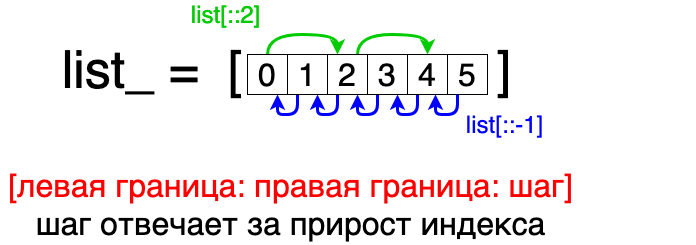

The diagram above was exported from draw.io. Its source (the exported page's mxGraphModel, read from the mxfile embedded in the PNG):
<mxGraphModel dx="1426" dy="794" grid="1" gridSize="10" guides="1" tooltips="1" connect="1" arrows="1" fold="1" page="1" pageScale="1" pageWidth="850" pageHeight="1100" math="0" shadow="0">
  <root>
    <mxCell id="0" />
    <mxCell id="1" parent="0" />
    <mxCell id="bXmZEDgZr9-zW7EFj7uB-49" value="" style="group" parent="1" vertex="1" connectable="0">
      <mxGeometry x="182" y="60" width="648" height="220" as="geometry" />
    </mxCell>
    <mxCell id="bXmZEDgZr9-zW7EFj7uB-10" value="" style="group" parent="bXmZEDgZr9-zW7EFj7uB-49" vertex="1" connectable="0">
      <mxGeometry width="487" height="90" as="geometry" />
    </mxCell>
    <mxCell id="bXmZEDgZr9-zW7EFj7uB-1" value="&lt;font style=&quot;font-size: 52px&quot;&gt;list_&amp;nbsp;=&amp;nbsp; [&lt;/font&gt;" style="text;html=1;strokeColor=none;fillColor=none;align=center;verticalAlign=middle;whiteSpace=wrap;rounded=0;" parent="bXmZEDgZr9-zW7EFj7uB-10" vertex="1">
      <mxGeometry width="210" height="90" as="geometry" />
    </mxCell>
    <mxCell id="rb0qMlQ1qzWCIPKLL9YL-26" style="edgeStyle=orthogonalEdgeStyle;orthogonalLoop=1;jettySize=auto;html=1;exitX=0.5;exitY=0;exitDx=0;exitDy=0;entryX=0.25;entryY=0;entryDx=0;entryDy=0;strokeColor=#00CC00;strokeWidth=3;curved=1;" edge="1" parent="bXmZEDgZr9-zW7EFj7uB-10" source="bXmZEDgZr9-zW7EFj7uB-2" target="bXmZEDgZr9-zW7EFj7uB-5">
      <mxGeometry relative="1" as="geometry" />
    </mxCell>
    <mxCell id="bXmZEDgZr9-zW7EFj7uB-2" value="&lt;span style=&quot;font-size: 32px&quot;&gt;0&lt;/span&gt;" style="rounded=0;whiteSpace=wrap;html=1;fontSize=32;" parent="bXmZEDgZr9-zW7EFj7uB-10" vertex="1">
      <mxGeometry x="200" y="30" width="40" height="40" as="geometry" />
    </mxCell>
    <mxCell id="rb0qMlQ1qzWCIPKLL9YL-33" style="edgeStyle=orthogonalEdgeStyle;rounded=1;orthogonalLoop=1;jettySize=auto;html=1;exitX=0.25;exitY=1;exitDx=0;exitDy=0;entryX=0.75;entryY=1;entryDx=0;entryDy=0;strokeWidth=3;strokeColor=#0000FF;" edge="1" parent="bXmZEDgZr9-zW7EFj7uB-10" source="bXmZEDgZr9-zW7EFj7uB-3" target="bXmZEDgZr9-zW7EFj7uB-2">
      <mxGeometry relative="1" as="geometry">
        <Array as="points">
          <mxPoint x="250" y="90" />
          <mxPoint x="230" y="90" />
        </Array>
      </mxGeometry>
    </mxCell>
    <mxCell id="bXmZEDgZr9-zW7EFj7uB-3" value="1" style="rounded=0;whiteSpace=wrap;html=1;fontSize=32;" parent="bXmZEDgZr9-zW7EFj7uB-10" vertex="1">
      <mxGeometry x="240" y="30" width="40" height="40" as="geometry" />
    </mxCell>
    <mxCell id="rb0qMlQ1qzWCIPKLL9YL-31" style="edgeStyle=orthogonalEdgeStyle;rounded=1;orthogonalLoop=1;jettySize=auto;html=1;exitX=0.25;exitY=1;exitDx=0;exitDy=0;entryX=0.75;entryY=1;entryDx=0;entryDy=0;strokeWidth=3;strokeColor=#0000FF;" edge="1" parent="bXmZEDgZr9-zW7EFj7uB-10" source="bXmZEDgZr9-zW7EFj7uB-4" target="bXmZEDgZr9-zW7EFj7uB-5">
      <mxGeometry relative="1" as="geometry">
        <Array as="points">
          <mxPoint x="330" y="90" />
          <mxPoint x="310" y="90" />
        </Array>
      </mxGeometry>
    </mxCell>
    <mxCell id="bXmZEDgZr9-zW7EFj7uB-4" value="3" style="rounded=0;whiteSpace=wrap;html=1;fontSize=32;" parent="bXmZEDgZr9-zW7EFj7uB-10" vertex="1">
      <mxGeometry x="320" y="30" width="40" height="40" as="geometry" />
    </mxCell>
    <mxCell id="rb0qMlQ1qzWCIPKLL9YL-27" style="edgeStyle=orthogonalEdgeStyle;orthogonalLoop=1;jettySize=auto;html=1;exitX=0.75;exitY=0;exitDx=0;exitDy=0;entryX=0.5;entryY=0;entryDx=0;entryDy=0;strokeColor=#00CC00;strokeWidth=3;curved=1;" edge="1" parent="bXmZEDgZr9-zW7EFj7uB-10" source="bXmZEDgZr9-zW7EFj7uB-5" target="bXmZEDgZr9-zW7EFj7uB-6">
      <mxGeometry relative="1" as="geometry" />
    </mxCell>
    <mxCell id="rb0qMlQ1qzWCIPKLL9YL-32" style="edgeStyle=orthogonalEdgeStyle;rounded=1;orthogonalLoop=1;jettySize=auto;html=1;exitX=0.25;exitY=1;exitDx=0;exitDy=0;entryX=0.75;entryY=1;entryDx=0;entryDy=0;strokeWidth=3;strokeColor=#0000FF;" edge="1" parent="bXmZEDgZr9-zW7EFj7uB-10" source="bXmZEDgZr9-zW7EFj7uB-5" target="bXmZEDgZr9-zW7EFj7uB-3">
      <mxGeometry relative="1" as="geometry">
        <Array as="points">
          <mxPoint x="290" y="90" />
          <mxPoint x="270" y="90" />
        </Array>
      </mxGeometry>
    </mxCell>
    <mxCell id="bXmZEDgZr9-zW7EFj7uB-5" value="2" style="rounded=0;whiteSpace=wrap;html=1;fontSize=32;" parent="bXmZEDgZr9-zW7EFj7uB-10" vertex="1">
      <mxGeometry x="280" y="30" width="40" height="40" as="geometry" />
    </mxCell>
    <mxCell id="rb0qMlQ1qzWCIPKLL9YL-30" style="edgeStyle=orthogonalEdgeStyle;rounded=1;orthogonalLoop=1;jettySize=auto;html=1;exitX=0.25;exitY=1;exitDx=0;exitDy=0;entryX=0.75;entryY=1;entryDx=0;entryDy=0;strokeWidth=3;strokeColor=#0000FF;" edge="1" parent="bXmZEDgZr9-zW7EFj7uB-10" source="bXmZEDgZr9-zW7EFj7uB-6" target="bXmZEDgZr9-zW7EFj7uB-4">
      <mxGeometry relative="1" as="geometry">
        <Array as="points">
          <mxPoint x="370" y="90" />
          <mxPoint x="350" y="90" />
        </Array>
      </mxGeometry>
    </mxCell>
    <mxCell id="bXmZEDgZr9-zW7EFj7uB-6" value="4" style="rounded=0;whiteSpace=wrap;html=1;fontSize=32;" parent="bXmZEDgZr9-zW7EFj7uB-10" vertex="1">
      <mxGeometry x="360" y="30" width="40" height="40" as="geometry" />
    </mxCell>
    <mxCell id="bXmZEDgZr9-zW7EFj7uB-7" value="5" style="rounded=0;whiteSpace=wrap;html=1;fontSize=32;" parent="bXmZEDgZr9-zW7EFj7uB-10" vertex="1">
      <mxGeometry x="400" y="30" width="40" height="40" as="geometry" />
    </mxCell>
    <mxCell id="bXmZEDgZr9-zW7EFj7uB-9" value="&lt;font style=&quot;font-size: 52px&quot;&gt;]&lt;/font&gt;" style="text;html=1;strokeColor=none;fillColor=none;align=center;verticalAlign=middle;whiteSpace=wrap;rounded=0;" parent="bXmZEDgZr9-zW7EFj7uB-10" vertex="1">
      <mxGeometry x="427" width="60" height="90" as="geometry" />
    </mxCell>
    <mxCell id="rb0qMlQ1qzWCIPKLL9YL-34" value="&lt;font style=&quot;font-size: 24px&quot; color=&quot;#0000ff&quot;&gt;list[::-1]&lt;/font&gt;" style="text;html=1;align=center;verticalAlign=middle;resizable=0;points=[];autosize=1;strokeColor=none;" vertex="1" parent="bXmZEDgZr9-zW7EFj7uB-49">
      <mxGeometry x="412" y="90" width="90" height="20" as="geometry" />
    </mxCell>
    <mxCell id="bXmZEDgZr9-zW7EFj7uB-35" value="&lt;font style=&quot;font-size: 32px&quot;&gt;[левая граница: правая граница: шаг]&lt;br&gt;&lt;font color=&quot;#000000&quot;&gt;шаг отвечает за прирост индекса&lt;/font&gt;&lt;br&gt;&lt;/font&gt;" style="text;html=1;align=center;verticalAlign=middle;resizable=0;points=[];autosize=1;strokeColor=none;fontSize=32;fontColor=#FF0000;" parent="bXmZEDgZr9-zW7EFj7uB-49" vertex="1">
      <mxGeometry x="-47" y="140" width="580" height="80" as="geometry" />
    </mxCell>
    <mxCell id="rb0qMlQ1qzWCIPKLL9YL-25" value="&lt;font style=&quot;font-size: 24px&quot; color=&quot;#00cc00&quot;&gt;list[::2]&lt;/font&gt;" style="text;html=1;align=center;verticalAlign=middle;resizable=0;points=[];autosize=1;strokeColor=none;" vertex="1" parent="1">
      <mxGeometry x="320" y="40" width="80" height="20" as="geometry" />
    </mxCell>
    <mxCell id="rb0qMlQ1qzWCIPKLL9YL-29" style="edgeStyle=orthogonalEdgeStyle;rounded=1;orthogonalLoop=1;jettySize=auto;html=1;exitX=0.25;exitY=1;exitDx=0;exitDy=0;strokeWidth=3;strokeColor=#0000FF;" edge="1" parent="1" source="bXmZEDgZr9-zW7EFj7uB-7">
      <mxGeometry relative="1" as="geometry">
        <mxPoint x="570" y="130" as="targetPoint" />
        <Array as="points">
          <mxPoint x="592" y="150" />
          <mxPoint x="570" y="150" />
        </Array>
      </mxGeometry>
    </mxCell>
  </root>
</mxGraphModel>